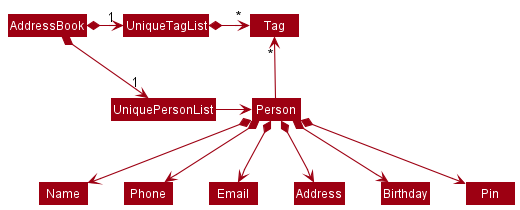

The diagram above was rendered by PlantUML. Its source (embedded in the PNG):
@startuml
!include style.puml
skinparam arrowThickness 1.1
skinparam arrowColor MODEL_COLOR
skinparam classBackgroundColor MODEL_COLOR

AddressBook *-right-> "1" UniquePersonList
AddressBook *-right-> "1" UniqueTagList
UniqueTagList -[hidden]down- UniquePersonList
UniqueTagList -[hidden]down- UniquePersonList

UniqueTagList *-right-> "*" Tag
UniquePersonList -right-> Person

Person -up-> "*" Tag

Person *--> Name
Person *--> Phone
Person *--> Email
Person *--> Address
Person *--> Birthday
Person *--> Pin
@enduml